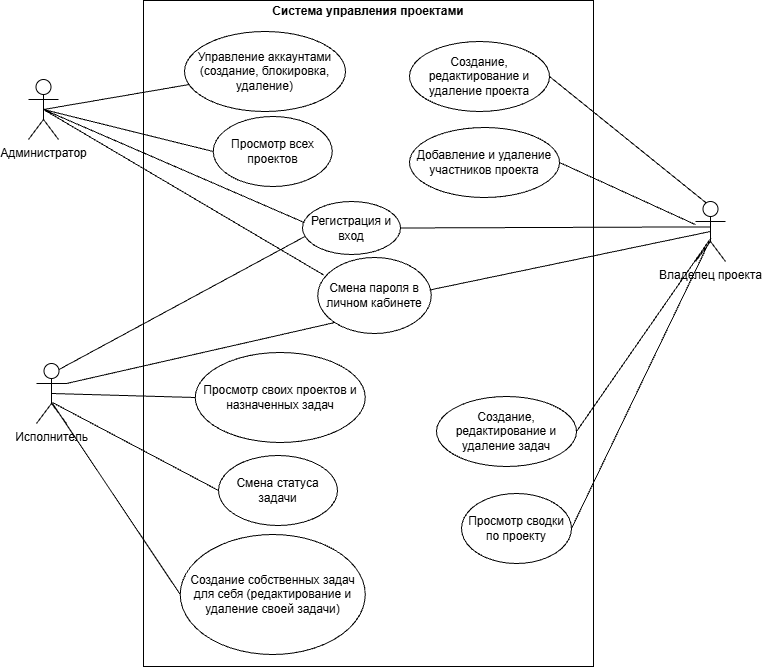

The diagram above was exported from draw.io. Its source (the exported page's mxGraphModel, read from the mxfile embedded in the PNG):
<mxGraphModel dx="1272" dy="704" grid="0" gridSize="10" guides="1" tooltips="1" connect="1" arrows="1" fold="1" page="1" pageScale="1" pageWidth="827" pageHeight="1169" math="0" shadow="0">
  <root>
    <mxCell id="0" />
    <mxCell id="1" parent="0" />
    <mxCell id="nkB-o0lXsyCx2_CWbUym-6" parent="1" style="verticalAlign=top;align=left;overflow=fill;html=1;whiteSpace=wrap;labelBackgroundColor=none;" value="&lt;p style=&quot;margin:0px;margin-top:4px;text-align:center;&quot;&gt;&lt;b&gt;Система управления проектами&lt;/b&gt;&lt;/p&gt;" vertex="1">
      <mxGeometry height="666" width="450" x="200" y="60" as="geometry" />
    </mxCell>
    <mxCell id="nkB-o0lXsyCx2_CWbUym-14" edge="1" parent="1" source="nkB-o0lXsyCx2_CWbUym-7" style="rounded=0;orthogonalLoop=1;jettySize=auto;html=1;exitX=0.5;exitY=0.5;exitDx=0;exitDy=0;exitPerimeter=0;defaultLabelBackgroundColor=page;labelPadding=0 4;startArrow=none;startFill=0;endArrow=none;endFill=0;curved=1;curveGeometry=1;fontColor=default;" target="nkB-o0lXsyCx2_CWbUym-12">
      <mxGeometry relative="1" as="geometry" />
    </mxCell>
    <mxCell id="nkB-o0lXsyCx2_CWbUym-16" edge="1" parent="1" source="nkB-o0lXsyCx2_CWbUym-7" style="rounded=0;orthogonalLoop=1;jettySize=auto;html=1;exitX=0.5;exitY=0.5;exitDx=0;exitDy=0;exitPerimeter=0;entryX=0;entryY=0.5;entryDx=0;entryDy=0;defaultLabelBackgroundColor=page;labelPadding=0 4;curved=1;curveGeometry=1;endArrow=none;endFill=0;fontColor=default;" target="nkB-o0lXsyCx2_CWbUym-15">
      <mxGeometry relative="1" as="geometry" />
    </mxCell>
    <mxCell id="gHv2ckvwdTGJFIX_Iojb-5" edge="1" parent="1" source="nkB-o0lXsyCx2_CWbUym-7" style="rounded=0;orthogonalLoop=1;jettySize=auto;html=1;exitX=0.5;exitY=0.5;exitDx=0;exitDy=0;exitPerimeter=0;defaultLabelBackgroundColor=page;labelPadding=0 4;endArrow=none;endFill=0;curved=1;curveGeometry=1;entryX=0.018;entryY=0.397;entryDx=0;entryDy=0;entryPerimeter=0;fontColor=default;" target="gHv2ckvwdTGJFIX_Iojb-1">
      <mxGeometry relative="1" x="0.0037" as="geometry" />
    </mxCell>
    <mxCell id="gHv2ckvwdTGJFIX_Iojb-13" edge="1" parent="1" source="nkB-o0lXsyCx2_CWbUym-7" style="rounded=0;orthogonalLoop=1;jettySize=auto;html=1;exitX=0.5;exitY=0.5;exitDx=0;exitDy=0;exitPerimeter=0;entryX=0.052;entryY=0.23;entryDx=0;entryDy=0;defaultLabelBackgroundColor=page;labelPadding=0 4;curved=1;curveGeometry=1;endArrow=none;endFill=0;entryPerimeter=0;fontColor=default;" target="gHv2ckvwdTGJFIX_Iojb-2">
      <mxGeometry relative="1" x="0.0928" as="geometry" />
    </mxCell>
    <mxCell id="nkB-o0lXsyCx2_CWbUym-7" parent="1" style="shape=umlActor;verticalLabelPosition=bottom;verticalAlign=top;html=1;labelPerimeter=1;labelBackgroundColor=none;" value="Администратор" vertex="1">
      <mxGeometry height="60" width="30" x="85" y="139" as="geometry" />
    </mxCell>
    <mxCell id="nkB-o0lXsyCx2_CWbUym-18" edge="1" parent="1" source="nkB-o0lXsyCx2_CWbUym-8" style="rounded=0;orthogonalLoop=1;jettySize=auto;html=1;exitX=0.373;exitY=0.03;exitDx=0;exitDy=0;exitPerimeter=0;entryX=1;entryY=0.5;entryDx=0;entryDy=0;defaultLabelBackgroundColor=page;labelPadding=0 4;endArrow=none;endFill=0;curved=1;curveGeometry=1;fontColor=default;" target="nkB-o0lXsyCx2_CWbUym-17">
      <mxGeometry relative="1" x="-0.0046" as="geometry" />
    </mxCell>
    <mxCell id="nkB-o0lXsyCx2_CWbUym-8" parent="1" style="shape=umlActor;verticalLabelPosition=bottom;verticalAlign=top;html=1;labelPerimeter=1;labelBackgroundColor=none;" value="Владелец проекта" vertex="1">
      <mxGeometry height="60" width="30" x="752" y="261" as="geometry" />
    </mxCell>
    <mxCell id="nkB-o0lXsyCx2_CWbUym-27" edge="1" parent="1" source="nkB-o0lXsyCx2_CWbUym-9" style="rounded=0;orthogonalLoop=1;jettySize=auto;html=1;exitX=0.5;exitY=0.5;exitDx=0;exitDy=0;exitPerimeter=0;entryX=0;entryY=0.5;entryDx=0;entryDy=0;defaultLabelBackgroundColor=page;labelPadding=0 4;endArrow=none;endFill=0;curved=1;curveGeometry=1;fontColor=default;" target="nkB-o0lXsyCx2_CWbUym-26">
      <mxGeometry relative="1" as="geometry" />
    </mxCell>
    <mxCell id="gHv2ckvwdTGJFIX_Iojb-7" edge="1" parent="1" source="nkB-o0lXsyCx2_CWbUym-9" style="rounded=0;orthogonalLoop=1;jettySize=auto;html=1;exitX=1;exitY=0.3333333333333333;exitDx=0;exitDy=0;exitPerimeter=0;entryX=0;entryY=1;entryDx=0;entryDy=0;defaultLabelBackgroundColor=page;labelPadding=0 4;endArrow=none;endFill=0;curved=1;curveGeometry=1;fontColor=default;" target="gHv2ckvwdTGJFIX_Iojb-2">
      <mxGeometry relative="1" as="geometry" />
    </mxCell>
    <mxCell id="gHv2ckvwdTGJFIX_Iojb-8" edge="1" parent="1" source="nkB-o0lXsyCx2_CWbUym-9" style="rounded=0;orthogonalLoop=1;jettySize=auto;html=1;exitX=0.75;exitY=0.1;exitDx=0;exitDy=0;exitPerimeter=0;entryX=0.024;entryY=0.661;entryDx=0;entryDy=0;defaultLabelBackgroundColor=page;labelPadding=0 4;endArrow=none;endFill=0;curved=1;curveGeometry=1;entryPerimeter=0;fontColor=default;" target="gHv2ckvwdTGJFIX_Iojb-1">
      <mxGeometry relative="1" x="0.1834" as="geometry" />
    </mxCell>
    <mxCell id="nkB-o0lXsyCx2_CWbUym-9" parent="1" style="shape=umlActor;verticalLabelPosition=bottom;verticalAlign=top;html=1;labelPerimeter=1;labelBackgroundColor=none;" value="Исполнитель" vertex="1">
      <mxGeometry height="60" width="30" x="93" y="423" as="geometry" />
    </mxCell>
    <mxCell id="nkB-o0lXsyCx2_CWbUym-12" parent="1" style="ellipse;whiteSpace=wrap;html=1;labelBackgroundColor=none;" value="Управление аккаунтами (создание, блокировка, удаление)" vertex="1">
      <mxGeometry height="80" width="161" x="241" y="91" as="geometry" />
    </mxCell>
    <mxCell id="nkB-o0lXsyCx2_CWbUym-15" parent="1" style="ellipse;whiteSpace=wrap;html=1;labelBackgroundColor=none;" value="Просмотр всех проектов" vertex="1">
      <mxGeometry height="70" width="119" x="269.75" y="176" as="geometry" />
    </mxCell>
    <mxCell id="nkB-o0lXsyCx2_CWbUym-17" parent="1" style="ellipse;whiteSpace=wrap;html=1;labelBackgroundColor=none;" value="Создание, редактирование и удаление проекта" vertex="1">
      <mxGeometry height="70" width="140" x="466" y="101" as="geometry" />
    </mxCell>
    <mxCell id="nkB-o0lXsyCx2_CWbUym-19" edge="1" parent="1" source="nkB-o0lXsyCx2_CWbUym-8" style="rounded=0;orthogonalLoop=1;jettySize=auto;html=1;entryX=1;entryY=0.5;entryDx=0;entryDy=0;defaultLabelBackgroundColor=page;labelPadding=0 4;endArrow=none;endFill=0;curved=1;curveGeometry=1;fontColor=default;" target="nkB-o0lXsyCx2_CWbUym-20">
      <mxGeometry relative="1" as="geometry">
        <mxPoint x="765" y="298.98" as="sourcePoint" />
      </mxGeometry>
    </mxCell>
    <mxCell id="nkB-o0lXsyCx2_CWbUym-20" parent="1" style="ellipse;whiteSpace=wrap;html=1;labelBackgroundColor=none;" value="Добавление и удаление участников проекта" vertex="1">
      <mxGeometry height="70" width="150" x="466" y="187" as="geometry" />
    </mxCell>
    <mxCell id="nkB-o0lXsyCx2_CWbUym-22" parent="1" style="ellipse;whiteSpace=wrap;html=1;labelBackgroundColor=none;" value="Создание, редактирование и удаление задач" vertex="1">
      <mxGeometry height="70" width="140" x="493" y="456" as="geometry" />
    </mxCell>
    <mxCell id="nkB-o0lXsyCx2_CWbUym-24" edge="1" parent="1" source="nkB-o0lXsyCx2_CWbUym-8" style="rounded=0;orthogonalLoop=1;jettySize=auto;html=1;exitX=0.469;exitY=0.662;exitDx=0;exitDy=0;exitPerimeter=0;entryX=1;entryY=0.5;entryDx=0;entryDy=0;defaultLabelBackgroundColor=page;labelPadding=0 4;endArrow=none;endFill=0;curved=1;curveGeometry=1;fontColor=default;" target="nkB-o0lXsyCx2_CWbUym-25">
      <mxGeometry relative="1" as="geometry">
        <mxPoint x="768" y="566" as="sourcePoint" />
      </mxGeometry>
    </mxCell>
    <mxCell id="nkB-o0lXsyCx2_CWbUym-25" parent="1" style="ellipse;whiteSpace=wrap;html=1;labelBackgroundColor=none;" value="Просмотр сводки по проекту" vertex="1">
      <mxGeometry height="70" width="110" x="518" y="553" as="geometry" />
    </mxCell>
    <mxCell id="nkB-o0lXsyCx2_CWbUym-26" parent="1" style="ellipse;whiteSpace=wrap;html=1;labelBackgroundColor=none;" value="Просмотр своих проектов и назначенных задач" vertex="1">
      <mxGeometry height="90" width="170" x="251.75" y="412" as="geometry" />
    </mxCell>
    <mxCell id="nkB-o0lXsyCx2_CWbUym-28" edge="1" parent="1" source="nkB-o0lXsyCx2_CWbUym-9" style="rounded=0;orthogonalLoop=1;jettySize=auto;html=1;exitX=0.533;exitY=0.65;exitDx=0;exitDy=0;exitPerimeter=0;entryX=0;entryY=0.5;entryDx=0;entryDy=0;defaultLabelBackgroundColor=page;labelPadding=0 4;endArrow=none;endFill=0;curved=1;curveGeometry=1;fontColor=default;" target="nkB-o0lXsyCx2_CWbUym-29">
      <mxGeometry relative="1" as="geometry">
        <mxPoint x="123" y="553" as="sourcePoint" />
      </mxGeometry>
    </mxCell>
    <mxCell id="nkB-o0lXsyCx2_CWbUym-29" parent="1" style="ellipse;whiteSpace=wrap;html=1;labelBackgroundColor=none;" value="Смена статуса задачи" vertex="1">
      <mxGeometry height="70" width="119" x="275" y="515" as="geometry" />
    </mxCell>
    <mxCell id="nkB-o0lXsyCx2_CWbUym-30" edge="1" parent="1" style="rounded=0;orthogonalLoop=1;jettySize=auto;html=1;entryX=0;entryY=0.5;entryDx=0;entryDy=0;defaultLabelBackgroundColor=page;labelPadding=0 4;endArrow=none;endFill=0;curved=1;curveGeometry=1;fontColor=default;" target="nkB-o0lXsyCx2_CWbUym-31">
      <mxGeometry relative="1" as="geometry">
        <mxPoint x="108.99000000000001" y="463" as="sourcePoint" />
      </mxGeometry>
    </mxCell>
    <mxCell id="nkB-o0lXsyCx2_CWbUym-31" parent="1" style="ellipse;whiteSpace=wrap;html=1;labelBackgroundColor=none;" value="Создание собственных задач для себя (редактирование и удаление своей задачи)" vertex="1">
      <mxGeometry height="120" width="185" x="236.75" y="594" as="geometry" />
    </mxCell>
    <mxCell id="FhPpcfQ1rnNKUs0WK2Pw-1" edge="1" parent="1" source="nkB-o0lXsyCx2_CWbUym-22" style="rounded=0;orthogonalLoop=1;jettySize=auto;html=1;exitX=1;exitY=0.5;exitDx=0;exitDy=0;entryX=0.517;entryY=0.606;entryDx=0;entryDy=0;entryPerimeter=0;defaultLabelBackgroundColor=page;labelPadding=0 4;curved=1;curveGeometry=1;endArrow=none;endFill=0;fontColor=default;" target="nkB-o0lXsyCx2_CWbUym-8">
      <mxGeometry relative="1" as="geometry" />
    </mxCell>
    <mxCell id="gHv2ckvwdTGJFIX_Iojb-1" parent="1" style="ellipse;whiteSpace=wrap;html=1;labelBackgroundColor=none;" value="Регистрация и вход" vertex="1">
      <mxGeometry height="53" width="98" x="359" y="261" as="geometry" />
    </mxCell>
    <mxCell id="gHv2ckvwdTGJFIX_Iojb-2" parent="1" style="ellipse;whiteSpace=wrap;html=1;labelBackgroundColor=none;" value="Смена пароля в личном кабинете" vertex="1">
      <mxGeometry height="76" width="113.5" x="374.25" y="317" as="geometry" />
    </mxCell>
    <mxCell id="gHv2ckvwdTGJFIX_Iojb-11" edge="1" parent="1" source="gHv2ckvwdTGJFIX_Iojb-1" style="rounded=0;orthogonalLoop=1;jettySize=auto;html=1;exitX=1;exitY=0.5;exitDx=0;exitDy=0;entryX=0.486;entryY=0.423;entryDx=0;entryDy=0;entryPerimeter=0;defaultLabelBackgroundColor=page;labelPadding=0 4;endArrow=none;endFill=0;curved=1;curveGeometry=1;fontColor=default;" target="nkB-o0lXsyCx2_CWbUym-8">
      <mxGeometry relative="1" as="geometry" />
    </mxCell>
    <mxCell id="gHv2ckvwdTGJFIX_Iojb-12" edge="1" parent="1" source="nkB-o0lXsyCx2_CWbUym-8" style="rounded=0;orthogonalLoop=1;jettySize=auto;html=1;exitX=0.5;exitY=0.5;exitDx=0;exitDy=0;exitPerimeter=0;entryX=0.985;entryY=0.428;entryDx=0;entryDy=0;entryPerimeter=0;defaultLabelBackgroundColor=page;labelPadding=0 4;curved=1;curveGeometry=1;endArrow=none;endFill=0;fontColor=default;" target="gHv2ckvwdTGJFIX_Iojb-2">
      <mxGeometry relative="1" as="geometry" />
    </mxCell>
  </root>
</mxGraphModel>